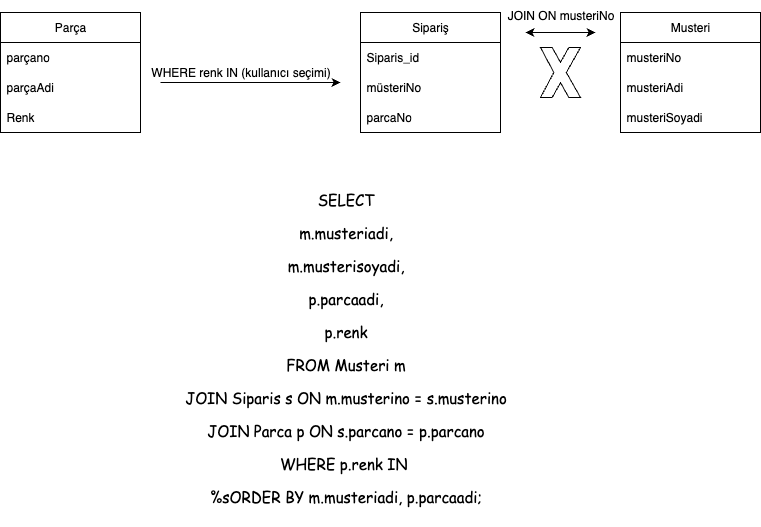

The diagram above was exported from draw.io. Its source (the exported page's mxGraphModel, read from the mxfile embedded in the PNG):
<mxGraphModel dx="920" dy="664" grid="1" gridSize="10" guides="1" tooltips="1" connect="1" arrows="1" fold="1" page="1" pageScale="1" pageWidth="827" pageHeight="1169" background="light-dark(#FFFFFF,#121212)" math="0" shadow="0">
  <root>
    <mxCell id="0" />
    <mxCell id="1" parent="0" />
    <mxCell id="bESRHG_IMF4SzPlpQsA6-12" value="Parça" style="swimlane;fontStyle=0;childLayout=stackLayout;horizontal=1;startSize=30;horizontalStack=0;resizeParent=1;resizeParentMax=0;resizeLast=0;collapsible=1;marginBottom=0;whiteSpace=wrap;html=1;" vertex="1" parent="1">
      <mxGeometry x="40" y="160" width="140" height="120" as="geometry" />
    </mxCell>
    <mxCell id="bESRHG_IMF4SzPlpQsA6-13" value="parçano" style="text;strokeColor=none;fillColor=none;align=left;verticalAlign=middle;spacingLeft=4;spacingRight=4;overflow=hidden;points=[[0,0.5],[1,0.5]];portConstraint=eastwest;rotatable=0;whiteSpace=wrap;html=1;" vertex="1" parent="bESRHG_IMF4SzPlpQsA6-12">
      <mxGeometry y="30" width="140" height="30" as="geometry" />
    </mxCell>
    <mxCell id="bESRHG_IMF4SzPlpQsA6-14" value="parçaAdi&lt;span style=&quot;white-space: pre;&quot;&gt;&#09;&lt;/span&gt;" style="text;strokeColor=none;fillColor=none;align=left;verticalAlign=middle;spacingLeft=4;spacingRight=4;overflow=hidden;points=[[0,0.5],[1,0.5]];portConstraint=eastwest;rotatable=0;whiteSpace=wrap;html=1;" vertex="1" parent="bESRHG_IMF4SzPlpQsA6-12">
      <mxGeometry y="60" width="140" height="30" as="geometry" />
    </mxCell>
    <mxCell id="bESRHG_IMF4SzPlpQsA6-15" value="Renk" style="text;strokeColor=none;fillColor=none;align=left;verticalAlign=middle;spacingLeft=4;spacingRight=4;overflow=hidden;points=[[0,0.5],[1,0.5]];portConstraint=eastwest;rotatable=0;whiteSpace=wrap;html=1;" vertex="1" parent="bESRHG_IMF4SzPlpQsA6-12">
      <mxGeometry y="90" width="140" height="30" as="geometry" />
    </mxCell>
    <mxCell id="bESRHG_IMF4SzPlpQsA6-16" value="Sipariş" style="swimlane;fontStyle=0;childLayout=stackLayout;horizontal=1;startSize=30;horizontalStack=0;resizeParent=1;resizeParentMax=0;resizeLast=0;collapsible=1;marginBottom=0;whiteSpace=wrap;html=1;" vertex="1" parent="1">
      <mxGeometry x="400" y="160" width="140" height="120" as="geometry" />
    </mxCell>
    <mxCell id="bESRHG_IMF4SzPlpQsA6-17" value="Siparis_id" style="text;strokeColor=none;fillColor=none;align=left;verticalAlign=middle;spacingLeft=4;spacingRight=4;overflow=hidden;points=[[0,0.5],[1,0.5]];portConstraint=eastwest;rotatable=0;whiteSpace=wrap;html=1;" vertex="1" parent="bESRHG_IMF4SzPlpQsA6-16">
      <mxGeometry y="30" width="140" height="30" as="geometry" />
    </mxCell>
    <mxCell id="bESRHG_IMF4SzPlpQsA6-18" value="müsteriNo&lt;span style=&quot;white-space: pre;&quot;&gt;&#09;&lt;/span&gt;" style="text;strokeColor=none;fillColor=none;align=left;verticalAlign=middle;spacingLeft=4;spacingRight=4;overflow=hidden;points=[[0,0.5],[1,0.5]];portConstraint=eastwest;rotatable=0;whiteSpace=wrap;html=1;" vertex="1" parent="bESRHG_IMF4SzPlpQsA6-16">
      <mxGeometry y="60" width="140" height="30" as="geometry" />
    </mxCell>
    <mxCell id="bESRHG_IMF4SzPlpQsA6-19" value="parcaNo" style="text;strokeColor=none;fillColor=none;align=left;verticalAlign=middle;spacingLeft=4;spacingRight=4;overflow=hidden;points=[[0,0.5],[1,0.5]];portConstraint=eastwest;rotatable=0;whiteSpace=wrap;html=1;" vertex="1" parent="bESRHG_IMF4SzPlpQsA6-16">
      <mxGeometry y="90" width="140" height="30" as="geometry" />
    </mxCell>
    <mxCell id="bESRHG_IMF4SzPlpQsA6-20" value="Musteri" style="swimlane;fontStyle=0;childLayout=stackLayout;horizontal=1;startSize=30;horizontalStack=0;resizeParent=1;resizeParentMax=0;resizeLast=0;collapsible=1;marginBottom=0;whiteSpace=wrap;html=1;" vertex="1" parent="1">
      <mxGeometry x="660" y="160" width="140" height="120" as="geometry" />
    </mxCell>
    <mxCell id="bESRHG_IMF4SzPlpQsA6-21" value="musteriNo" style="text;strokeColor=none;fillColor=none;align=left;verticalAlign=middle;spacingLeft=4;spacingRight=4;overflow=hidden;points=[[0,0.5],[1,0.5]];portConstraint=eastwest;rotatable=0;whiteSpace=wrap;html=1;" vertex="1" parent="bESRHG_IMF4SzPlpQsA6-20">
      <mxGeometry y="30" width="140" height="30" as="geometry" />
    </mxCell>
    <mxCell id="bESRHG_IMF4SzPlpQsA6-22" value="musteriAdi&lt;span style=&quot;white-space: pre;&quot;&gt;&#09;&lt;/span&gt;" style="text;strokeColor=none;fillColor=none;align=left;verticalAlign=middle;spacingLeft=4;spacingRight=4;overflow=hidden;points=[[0,0.5],[1,0.5]];portConstraint=eastwest;rotatable=0;whiteSpace=wrap;html=1;" vertex="1" parent="bESRHG_IMF4SzPlpQsA6-20">
      <mxGeometry y="60" width="140" height="30" as="geometry" />
    </mxCell>
    <mxCell id="bESRHG_IMF4SzPlpQsA6-23" value="musteriSoyadi" style="text;strokeColor=none;fillColor=none;align=left;verticalAlign=middle;spacingLeft=4;spacingRight=4;overflow=hidden;points=[[0,0.5],[1,0.5]];portConstraint=eastwest;rotatable=0;whiteSpace=wrap;html=1;" vertex="1" parent="bESRHG_IMF4SzPlpQsA6-20">
      <mxGeometry y="90" width="140" height="30" as="geometry" />
    </mxCell>
    <mxCell id="bESRHG_IMF4SzPlpQsA6-27" value="" style="endArrow=classic;html=1;rounded=0;" edge="1" parent="1">
      <mxGeometry width="50" height="50" relative="1" as="geometry">
        <mxPoint x="200" y="230" as="sourcePoint" />
        <mxPoint x="380" y="230" as="targetPoint" />
      </mxGeometry>
    </mxCell>
    <mxCell id="bESRHG_IMF4SzPlpQsA6-28" value="WHERE renk IN (kullanıcı seçimi)" style="text;html=1;align=center;verticalAlign=middle;resizable=0;points=[];autosize=1;strokeColor=none;fillColor=none;" vertex="1" parent="1">
      <mxGeometry x="180" y="205" width="200" height="30" as="geometry" />
    </mxCell>
    <mxCell id="bESRHG_IMF4SzPlpQsA6-29" value="" style="verticalLabelPosition=bottom;verticalAlign=top;html=1;shape=mxgraph.basic.x" vertex="1" parent="1">
      <mxGeometry x="580" y="195" width="40" height="50" as="geometry" />
    </mxCell>
    <mxCell id="bESRHG_IMF4SzPlpQsA6-31" value="" style="endArrow=classic;startArrow=classic;html=1;rounded=0;" edge="1" parent="1">
      <mxGeometry width="50" height="50" relative="1" as="geometry">
        <mxPoint x="565" y="180" as="sourcePoint" />
        <mxPoint x="635" y="180" as="targetPoint" />
      </mxGeometry>
    </mxCell>
    <mxCell id="bESRHG_IMF4SzPlpQsA6-32" value="JOIN ON musteriNo" style="text;html=1;align=center;verticalAlign=middle;resizable=0;points=[];autosize=1;strokeColor=none;fillColor=none;" vertex="1" parent="1">
      <mxGeometry x="535" y="148" width="130" height="30" as="geometry" />
    </mxCell>
    <mxCell id="bESRHG_IMF4SzPlpQsA6-33" value="&lt;p class=&quot;query-text-line ng-star-inserted&quot;&gt;SELECT &lt;/p&gt;&lt;p class=&quot;query-text-line ng-star-inserted&quot;&gt;     m.musteriadi, &lt;/p&gt;&lt;p class=&quot;query-text-line ng-star-inserted&quot;&gt;     m.musterisoyadi, &lt;/p&gt;&lt;p class=&quot;query-text-line ng-star-inserted&quot;&gt;     p.parcaadi, &lt;/p&gt;&lt;p class=&quot;query-text-line ng-star-inserted&quot;&gt;     p.renk&lt;/p&gt;&lt;p class=&quot;query-text-line ng-star-inserted&quot;&gt;FROM Musteri m&lt;/p&gt;&lt;p class=&quot;query-text-line ng-star-inserted&quot;&gt;JOIN Siparis s ON m.musterino = s.musterino&lt;/p&gt;&lt;p class=&quot;query-text-line ng-star-inserted&quot;&gt;JOIN Parca p ON s.parcano = p.parcano&lt;/p&gt;&lt;p class=&quot;query-text-line ng-star-inserted&quot;&gt;WHERE p.renk IN&amp;nbsp;&lt;/p&gt;&lt;p class=&quot;query-text-line ng-star-inserted&quot;&gt;%sORDER BY m.musteriadi, p.parcaadi;&lt;/p&gt;" style="text;html=1;align=center;verticalAlign=middle;resizable=0;points=[];autosize=1;strokeColor=none;fillColor=none;fontSize=15;fontFamily=Comic Sans MS;" vertex="1" parent="1">
      <mxGeometry x="210" y="315" width="350" height="360" as="geometry" />
    </mxCell>
  </root>
</mxGraphModel>